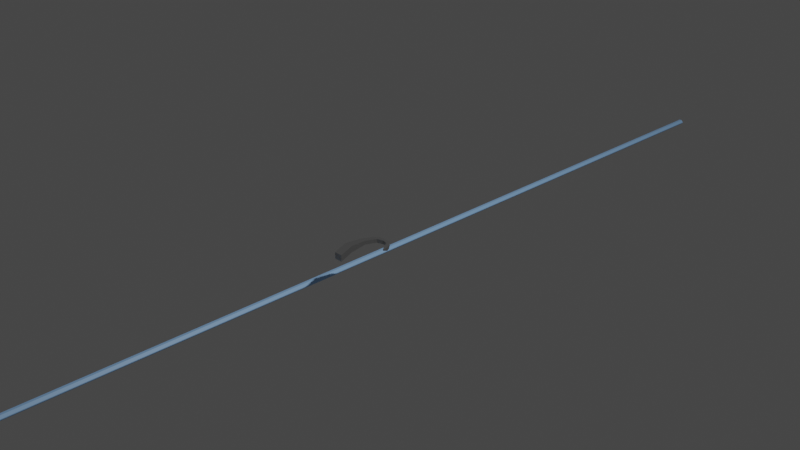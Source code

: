 # Source: suture.blend  (saved by Blender 3.3.6; exported with 4.5.12 LTS)
import bpy
from mathutils import Matrix  # noqa: F401  (used for matrix-valued properties, if any)

bpy.ops.wm.read_factory_settings(use_empty=True)
scene = bpy.context.scene
scene.name = 'Scene'

# ---- collections
col_collection = bpy.data.collections.new('Collection'); scene.collection.children.link(col_collection)

# ---- materials (node trees are filled in below, after node groups)
mat_thread = bpy.data.materials.new('thread')
mat_thread.alpha_threshold = 0.0
mat_thread.use_transparent_shadow = False
mat_thread.roughness = 0.5
mat_thread.line_color = (0.0, 0.0, 0.0, 1.0)
mat_metal = bpy.data.materials.new('metal')
mat_metal.use_transparent_shadow = False

# ---- material node trees
mat_thread.use_nodes = True; mat_thread.node_tree.nodes.clear()
_N = mat_thread.node_tree.nodes; _L = mat_thread.node_tree.links
n0 = _N.new('ShaderNodeOutputMaterial'); n0.name = 'Material Output'; n0.location = (300, 300)
n1 = _N.new('ShaderNodeBsdfPrincipled'); n1.name = 'Principled BSDF'; n1.location = (10, 300)
n1.distribution = 'GGX'
n1.subsurface_method = 'RANDOM_WALK_SKIN'
n1.inputs[0].default_value = (0.3405, 0.6061, 1.0, 1.0)
n1.inputs[3].default_value = 1.45
n1.inputs[27].default_value = (0.0, 0.0, 0.0, 1.0)
n1.inputs[28].default_value = 1.0
_L.new(n1.outputs[0], n0.inputs[0])
n0.is_active_output = True
mat_metal.use_nodes = True; mat_metal.node_tree.nodes.clear()
_N = mat_metal.node_tree.nodes; _L = mat_metal.node_tree.links
n0 = _N.new('ShaderNodeBsdfPrincipled'); n0.name = 'Principled BSDF'; n0.location = (10, 300)
n0.distribution = 'GGX'
n0.subsurface_method = 'RANDOM_WALK_SKIN'
n0.inputs[0].default_value = (0.5204, 0.5204, 0.5204, 1.0)
n0.inputs[1].default_value = 1.0
n0.inputs[3].default_value = 1.45
n0.inputs[27].default_value = (0.0, 0.0, 0.0, 1.0)
n0.inputs[28].default_value = 1.0
n1 = _N.new('ShaderNodeOutputMaterial'); n1.name = 'Material Output'; n1.location = (300, 300)
_L.new(n0.outputs[0], n1.inputs[0])
n1.is_active_output = True

# ---- world
world_world = bpy.data.worlds.new('World'); scene.world = world_world
world_world.use_nodes = True; world_world.node_tree.nodes.clear()
_N = world_world.node_tree.nodes; _L = world_world.node_tree.links
n0 = _N.new('ShaderNodeOutputWorld'); n0.name = 'World Output'; n0.location = (300, 300)
n1 = _N.new('ShaderNodeBackground'); n1.name = 'Background'; n1.location = (10, 300)
n1.inputs[0].default_value = (0.05088, 0.05088, 0.05088, 1.0)
_L.new(n1.outputs[0], n0.inputs[0])
n0.is_active_output = True
world_world.color = (0.05088, 0.05088, 0.05088)
world_world.use_sun_shadow = False
world_world.sun_shadow_jitter_overblur = 0.0

# ---- cameras
cam_camera = bpy.data.cameras.new('Camera')
cam_camera.clip_end = 100.0
cam_camera.ortho_scale = 7.314

# ---- lights
light_light = bpy.data.lights.new('Light', 'POINT')
light_light.transmission_factor = 0.0
light_light.energy = 1000.0
light_light.shadow_soft_size = 0.1
light_light.shadow_maximum_resolution = 0.006
light_light.use_absolute_resolution = True

# ---- meshes
me_cube = bpy.data.meshes.new('Cube')
me_cube.from_pydata([(-0.9441, 6.59, -0.9414), (-0.9192, 6.59, -0.9663), (-0.9192, 6.59, -0.9751), (-0.9441, 6.59, -1.0), (-0.9192, -6.899, -0.9663), (-0.9441, -6.899, -0.9414), (-0.9441, -6.899, -1.0), (-0.9192, -6.899, -0.9751), (-1.0, 6.59, -0.9663), (-0.9751, 6.59, -0.9414), (-0.9751, 6.59, -1.0), (-1.0, 6.59, -0.9751), (-0.9751, -6.899, -0.9414), (-1.0, -6.899, -0.9663), (-1.0, -6.899, -0.9751), (-0.9751, -6.899, -1.0)], [], [(10, 3, 6, 15), (14, 13, 8, 11), (6, 7, 4, 5, 12, 13, 14, 15), (0, 9, 12, 5), (2, 1, 4, 7), (10, 15, 14, 11), (0, 5, 4, 1), (12, 9, 8, 13), (6, 3, 2, 7), (10, 11, 8, 9, 0, 1, 2, 3)])
_uv = me_cube.uv_layers.new(name='UVMap')
_uv.uv.foreach_set('vector', [0.202, 0.5, 0.298, 0.5, 0.298, 0.75, 0.202, 0.75, 0.4811, 0.0, 0.5189, 0.0, 0.5189, 0.25, 0.4811, 0.25, 0.375, 0.827, 0.4811, 0.75, 0.5189, 0.75, 0.625, 0.827, 0.625, 0.923, 0.5189, 1.0, 0.4811, 1.0, 0.375, 0.923, 0.702, 0.5, 0.798, 0.5, 0.798, 0.75, 0.702, 0.75, 0.4811, 0.5, 0.5189, 0.5, 0.5189, 0.75, 0.4811, 0.75, 0.202, 0.5, 0.202, 0.75, 0.125, 0.75, 0.125, 0.5, 0.702, 0.5, 0.702, 0.75, 0.5189, 0.75, 0.5189, 0.5, 0.625, 0.0, 0.625, 0.25, 0.5189, 0.25, 0.5189, 0.0, 0.298, 0.75, 0.298, 0.5, 0.4811, 0.5, 0.4811, 0.75, 0.375, 0.327, 0.4811, 0.25, 0.5189, 0.25, 0.625, 0.327, 0.625, 0.423, 0.5189, 0.5, 0.4811, 0.5, 0.375, 0.423])
me_cube.materials.append(mat_thread)
me_cube.use_mirror_vertex_groups = False
me_cube.update()
me_cube_001 = bpy.data.meshes.new('Cube.001')
me_cube_001.from_pydata([(-1.0, -1.0, -1.0), (-1.0, -1.0, -0.8401), (-0.7902, -1.0, -1.0), (-0.7902, -1.0, -0.8401), (-1.142, -0.1201, -0.9672), (-1.174, -0.5431, -1.0), (-1.142, -0.1201, -0.8729), (-1.174, -0.5431, -0.8401), (-0.9975, -0.1201, -0.9672), (-0.9647, -0.5431, -1.0), (-0.9647, -0.5431, -0.8401), (-0.9975, -0.1201, -0.8729), (-1.025, 0.1392, -0.8729), (-1.025, 0.1392, -0.9672), (-0.8813, 0.1392, -0.9672), (-0.8813, 0.1392, -0.8729), (-0.8839, 0.2599, -0.8729), (-0.8839, 0.2599, -0.9672), (-0.7398, 0.2599, -0.9672), (-0.7398, 0.2599, -0.8729), (-0.7266, 0.1896, -0.9672), (-0.7266, 0.1896, -0.8729), (-0.585, 0.2602, -0.9672), (-0.585, 0.2602, -0.8729), (-0.5912, 0.1572, -0.9672), (-0.5912, 0.1572, -0.8729), (-0.481, 0.1381, -0.9672), (-0.481, 0.1381, -0.8729), (-0.524, 0.03801, -0.9707), (-0.4617, -0.06613, -0.9331), (-0.4617, -0.06613, -0.907), (-0.524, 0.03801, -0.8764), (-0.4416, -0.06489, -0.9331), (-0.4341, 0.04359, -0.9707), (-0.4341, 0.04359, -0.8764), (-0.4416, -0.06489, -0.907)], [], [(4, 6, 12, 13), (10, 7, 1, 3), (2, 3, 1, 0), (0, 1, 7, 5), (9, 10, 3, 2), (6, 4, 5, 7), (9, 5, 4, 8), (7, 10, 11, 6), (10, 9, 8, 11), (5, 9, 2, 0), (14, 18, 22, 20), (8, 4, 13, 14), (11, 8, 14, 15), (6, 11, 15, 12), (17, 16, 19, 18), (14, 13, 17, 18), (12, 15, 19, 16), (13, 12, 16, 17), (23, 21, 25, 27), (19, 15, 21, 23), (18, 19, 23, 22), (15, 14, 20, 21), (27, 25, 31, 34), (22, 23, 27, 26), (20, 22, 26, 24), (21, 20, 24, 25), (24, 26, 33, 28), (30, 29, 32, 35), (26, 27, 34, 33), (29, 30, 31, 28), (33, 34, 35, 32), (28, 33, 32, 29), (34, 31, 30, 35), (25, 24, 28, 31)])
_uv = me_cube_001.uv_layers.new(name='UVMap')
_uv.uv.foreach_set('vector', [0.4043, 0.2891, 0.5957, 0.2891, 0.5957, 0.2891, 0.4043, 0.2891, 0.625, 0.5168, 0.875, 0.5168, 0.875, 0.75, 0.625, 0.75, 0.375, 0.75, 0.625, 0.75, 0.625, 1.0, 0.375, 1.0, 0.375, 0.0, 0.625, 0.0, 0.625, 0.2332, 0.375, 0.2332, 0.375, 0.5168, 0.625, 0.5168, 0.625, 0.75, 0.375, 0.75, 0.5957, 0.2891, 0.4043, 0.2891, 0.375, 0.2332, 0.625, 0.2332, 0.375, 0.5, 0.375, 0.25, 0.4043, 0.2891, 0.4043, 0.4609, 0.625, 0.25, 0.625, 0.5, 0.5957, 0.4609, 0.5957, 0.2891, 0.625, 0.5168, 0.375, 0.5168, 0.4043, 0.4609, 0.5957, 0.4609, 0.125, 0.5168, 0.375, 0.5168, 0.375, 0.75, 0.125, 0.75, 0.4043, 0.4609, 0.4043, 0.4609, 0.4043, 0.4609, 0.4043, 0.4609, 0.4043, 0.4609, 0.4043, 0.2891, 0.4043, 0.2891, 0.4043, 0.4609, 0.5957, 0.4609, 0.4043, 0.4609, 0.4043, 0.4609, 0.5957, 0.4609, 0.5957, 0.2891, 0.5957, 0.4609, 0.5957, 0.4609, 0.5957, 0.2891, 0.4043, 0.2891, 0.5957, 0.2891, 0.5957, 0.4609, 0.4043, 0.4609, 0.4043, 0.4609, 0.4043, 0.2891, 0.4043, 0.2891, 0.4043, 0.4609, 0.5957, 0.2891, 0.5957, 0.4609, 0.5957, 0.4609, 0.5957, 0.2891, 0.4043, 0.2891, 0.5957, 0.2891, 0.5957, 0.2891, 0.4043, 0.2891, 0.5957, 0.4609, 0.5957, 0.4609, 0.5957, 0.4609, 0.5957, 0.4609, 0.5957, 0.4609, 0.5957, 0.4609, 0.5957, 0.4609, 0.5957, 0.4609, 0.4043, 0.4609, 0.5957, 0.4609, 0.5957, 0.4609, 0.4043, 0.4609, 0.5957, 0.4609, 0.4043, 0.4609, 0.4043, 0.4609, 0.5957, 0.4609, 0.5957, 0.4609, 0.5957, 0.4609, 0.5957, 0.4609, 0.5957, 0.4609, 0.4043, 0.4609, 0.5957, 0.4609, 0.5957, 0.4609, 0.4043, 0.4609, 0.4043, 0.4609, 0.4043, 0.4609, 0.4043, 0.4609, 0.4043, 0.4609, 0.5957, 0.4609, 0.4043, 0.4609, 0.4043, 0.4609, 0.5957, 0.4609, 0.4043, 0.4609, 0.4043, 0.4609, 0.4043, 0.4609, 0.4043, 0.4609, 0.5265, 0.4609, 0.4735, 0.4609, 0.4735, 0.4609, 0.5265, 0.4609, 0.4043, 0.4609, 0.5957, 0.4609, 0.5957, 0.4609, 0.4043, 0.4609, 0.4735, 0.4609, 0.5265, 0.4609, 0.5957, 0.4609, 0.4043, 0.4609, 0.4043, 0.4609, 0.5957, 0.4609, 0.5265, 0.4609, 0.4735, 0.4609, 0.4043, 0.4609, 0.4043, 0.4609, 0.4735, 0.4609, 0.4735, 0.4609, 0.5957, 0.4609, 0.5957, 0.4609, 0.5265, 0.4609, 0.5265, 0.4609, 0.5957, 0.4609, 0.4043, 0.4609, 0.4043, 0.4609, 0.5957, 0.4609])
me_cube_001.materials.append(mat_metal)
me_cube_001.update()

# ---- objects
ob_thread = bpy.data.objects.new('thread', me_cube)
ob_light = bpy.data.objects.new('Light', light_light)
ob_camera = bpy.data.objects.new('Camera', cam_camera)
ob_needle = bpy.data.objects.new('needle', me_cube_001)

# ---- transforms, parenting, visibility, modifiers, constraints
ob_thread.location = (0.0, 0.0, 0.0)
ob_thread.lock_rotations_4d = False
ob_thread.empty_display_type = 'ARROWS'
ob_thread.lineart.crease_threshold = 0.0
ob_light.location = (4.076, 1.005, 5.904)
ob_light.rotation_euler = (0.6503, 0.05522, 1.866)
ob_light.lock_rotations_4d = False
ob_light.empty_display_type = 'ARROWS'
ob_light.color = (0.0, 0.0, 0.0, 0.0)
ob_light.lineart.crease_threshold = 0.0
ob_camera.location = (7.359, -6.926, 4.958)
ob_camera.rotation_euler = (1.109, 0.0, 0.8149)
ob_camera.lock_rotations_4d = False
ob_camera.empty_display_type = 'ARROWS'
ob_camera.color = (0.0, 0.0, 0.0, 0.0)
ob_camera.display_type = 'WIRE'
ob_camera.lineart.crease_threshold = 0.0
ob_needle.location = (0.0, 0.0, 0.0)
ob_needle.scale = (0.4679, 0.4679, 0.4679)

# ---- collection membership
col_collection.objects.link(ob_thread)
col_collection.objects.link(ob_light)
col_collection.objects.link(ob_camera)
col_collection.objects.link(ob_needle)

# ---- scene / render settings (as saved in the file)
scene.camera = ob_camera
scene.frame_start = 1; scene.frame_end = 250; scene.frame_set(1)
scene.render.engine = 'BLENDER_EEVEE_NEXT'
scene.cycles.sampling_pattern = 'TABULATED_SOBOL'
scene.cycles.use_light_tree = False
scene.view_settings.view_transform = 'Filmic'
bpy.context.view_layer.update()

